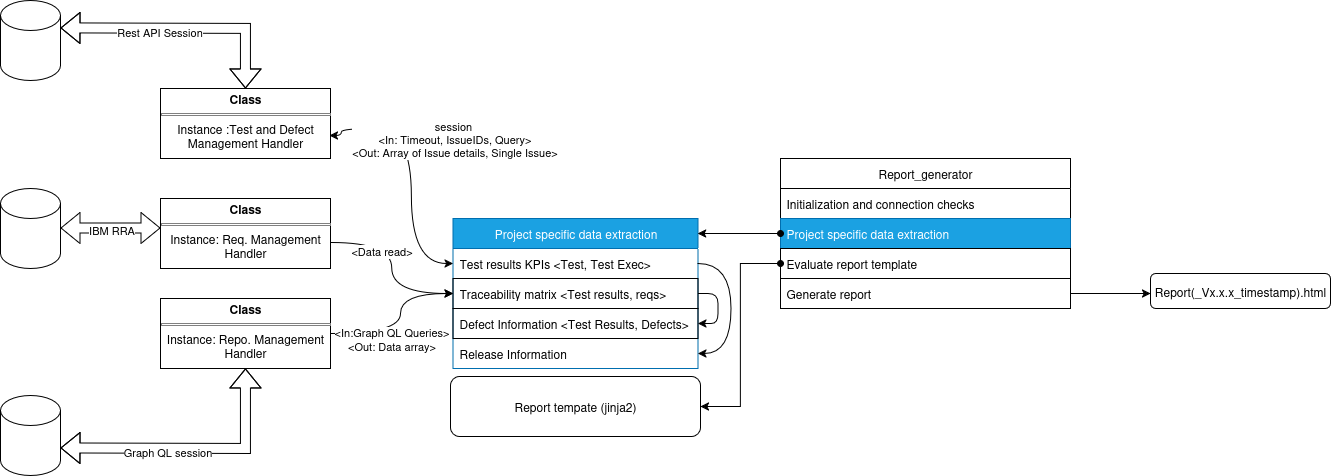

The diagram above was exported from draw.io. Its source (the exported page's mxGraphModel, read from the mxfile embedded in the PNG):
<mxGraphModel dx="719" dy="483" grid="1" gridSize="10" guides="1" tooltips="1" connect="1" arrows="1" fold="1" page="1" pageScale="1" pageWidth="850" pageHeight="1100" math="0" shadow="0">
  <root>
    <mxCell id="0" />
    <mxCell id="1" parent="0" />
    <mxCell id="VXoVKD5TfAmF9FxvL0Xk-4" value="" style="shape=cylinder3;whiteSpace=wrap;html=1;boundedLbl=1;backgroundOutline=1;size=15;" vertex="1" parent="1">
      <mxGeometry x="20" y="12" width="60" height="80" as="geometry" />
    </mxCell>
    <mxCell id="VXoVKD5TfAmF9FxvL0Xk-5" value="" style="shape=cylinder3;whiteSpace=wrap;html=1;boundedLbl=1;backgroundOutline=1;size=15;" vertex="1" parent="1">
      <mxGeometry x="20" y="200" width="60" height="80" as="geometry" />
    </mxCell>
    <mxCell id="VXoVKD5TfAmF9FxvL0Xk-6" value="" style="shape=cylinder3;whiteSpace=wrap;html=1;boundedLbl=1;backgroundOutline=1;size=15;" vertex="1" parent="1">
      <mxGeometry x="20" y="407" width="60" height="80" as="geometry" />
    </mxCell>
    <mxCell id="VXoVKD5TfAmF9FxvL0Xk-7" value="" style="shape=flexArrow;endArrow=classic;startArrow=classic;html=1;rounded=0;entryX=1;entryY=0;entryDx=0;entryDy=27.5;entryPerimeter=0;exitX=0.5;exitY=0;exitDx=0;exitDy=0;" edge="1" parent="1" source="VXoVKD5TfAmF9FxvL0Xk-36" target="VXoVKD5TfAmF9FxvL0Xk-4">
      <mxGeometry width="100" height="100" relative="1" as="geometry">
        <mxPoint x="230" y="90" as="sourcePoint" />
        <mxPoint x="100" y="40" as="targetPoint" />
        <Array as="points">
          <mxPoint x="265" y="40" />
        </Array>
      </mxGeometry>
    </mxCell>
    <mxCell id="VXoVKD5TfAmF9FxvL0Xk-8" value="Text" style="edgeLabel;html=1;align=center;verticalAlign=middle;resizable=0;points=[];" vertex="1" connectable="0" parent="VXoVKD5TfAmF9FxvL0Xk-7">
      <mxGeometry x="0.2" y="3" relative="1" as="geometry">
        <mxPoint as="offset" />
      </mxGeometry>
    </mxCell>
    <mxCell id="VXoVKD5TfAmF9FxvL0Xk-9" value="Rest API Session" style="edgeLabel;html=1;align=center;verticalAlign=middle;resizable=0;points=[];" vertex="1" connectable="0" parent="VXoVKD5TfAmF9FxvL0Xk-7">
      <mxGeometry x="0.1889" y="4" relative="1" as="geometry">
        <mxPoint as="offset" />
      </mxGeometry>
    </mxCell>
    <mxCell id="VXoVKD5TfAmF9FxvL0Xk-10" value="" style="shape=flexArrow;endArrow=classic;startArrow=classic;html=1;rounded=0;" edge="1" parent="1">
      <mxGeometry width="100" height="100" relative="1" as="geometry">
        <mxPoint x="80" y="239.5" as="sourcePoint" />
        <mxPoint x="180" y="239.5" as="targetPoint" />
      </mxGeometry>
    </mxCell>
    <mxCell id="VXoVKD5TfAmF9FxvL0Xk-14" value="IBM RRA" style="edgeLabel;html=1;align=center;verticalAlign=middle;resizable=0;points=[];" vertex="1" connectable="0" parent="VXoVKD5TfAmF9FxvL0Xk-10">
      <mxGeometry x="-0.34" y="-1" relative="1" as="geometry">
        <mxPoint x="17" y="1" as="offset" />
      </mxGeometry>
    </mxCell>
    <mxCell id="VXoVKD5TfAmF9FxvL0Xk-11" value="" style="shape=flexArrow;endArrow=classic;startArrow=classic;html=1;rounded=0;entryX=1;entryY=0;entryDx=0;entryDy=52.5;entryPerimeter=0;exitX=0.5;exitY=1;exitDx=0;exitDy=0;" edge="1" parent="1" source="VXoVKD5TfAmF9FxvL0Xk-40" target="VXoVKD5TfAmF9FxvL0Xk-6">
      <mxGeometry width="100" height="100" relative="1" as="geometry">
        <mxPoint x="240" y="397" as="sourcePoint" />
        <mxPoint x="80" y="462" as="targetPoint" />
        <Array as="points">
          <mxPoint x="265" y="460" />
        </Array>
      </mxGeometry>
    </mxCell>
    <mxCell id="VXoVKD5TfAmF9FxvL0Xk-12" value="Text" style="edgeLabel;html=1;align=center;verticalAlign=middle;resizable=0;points=[];" vertex="1" connectable="0" parent="VXoVKD5TfAmF9FxvL0Xk-11">
      <mxGeometry x="0.2" y="3" relative="1" as="geometry">
        <mxPoint as="offset" />
      </mxGeometry>
    </mxCell>
    <mxCell id="VXoVKD5TfAmF9FxvL0Xk-13" value="Graph QL session" style="edgeLabel;html=1;align=center;verticalAlign=middle;resizable=0;points=[];" vertex="1" connectable="0" parent="VXoVKD5TfAmF9FxvL0Xk-11">
      <mxGeometry x="0.1889" y="4" relative="1" as="geometry">
        <mxPoint as="offset" />
      </mxGeometry>
    </mxCell>
    <mxCell id="VXoVKD5TfAmF9FxvL0Xk-16" value="Report_generator" style="swimlane;fontStyle=0;childLayout=stackLayout;horizontal=1;startSize=30;horizontalStack=0;resizeParent=1;resizeParentMax=0;resizeLast=0;collapsible=1;marginBottom=0;whiteSpace=wrap;html=1;" vertex="1" parent="1">
      <mxGeometry x="800" y="170" width="290" height="150" as="geometry" />
    </mxCell>
    <mxCell id="VXoVKD5TfAmF9FxvL0Xk-17" value="Initialization and connection checks" style="text;strokeColor=none;fillColor=none;align=left;verticalAlign=middle;spacingLeft=4;spacingRight=4;overflow=hidden;points=[[0,0.5],[1,0.5]];portConstraint=eastwest;rotatable=0;whiteSpace=wrap;html=1;" vertex="1" parent="VXoVKD5TfAmF9FxvL0Xk-16">
      <mxGeometry y="30" width="290" height="30" as="geometry" />
    </mxCell>
    <mxCell id="VXoVKD5TfAmF9FxvL0Xk-18" value="Project specific data extraction" style="text;strokeColor=#006EAF;fillColor=#1ba1e2;align=left;verticalAlign=middle;spacingLeft=4;spacingRight=4;overflow=hidden;points=[[0,0.5],[1,0.5]];portConstraint=eastwest;rotatable=0;whiteSpace=wrap;html=1;fontColor=#ffffff;" vertex="1" parent="VXoVKD5TfAmF9FxvL0Xk-16">
      <mxGeometry y="60" width="290" height="30" as="geometry" />
    </mxCell>
    <mxCell id="VXoVKD5TfAmF9FxvL0Xk-19" value="Evaluate report template&amp;nbsp;" style="text;strokeColor=default;fillColor=none;align=left;verticalAlign=middle;spacingLeft=4;spacingRight=4;overflow=hidden;points=[[0,0.5],[1,0.5]];portConstraint=eastwest;rotatable=0;whiteSpace=wrap;html=1;" vertex="1" parent="VXoVKD5TfAmF9FxvL0Xk-16">
      <mxGeometry y="90" width="290" height="30" as="geometry" />
    </mxCell>
    <mxCell id="VXoVKD5TfAmF9FxvL0Xk-51" style="edgeStyle=orthogonalEdgeStyle;rounded=0;orthogonalLoop=1;jettySize=auto;html=1;exitX=1;exitY=0.5;exitDx=0;exitDy=0;" edge="1" parent="VXoVKD5TfAmF9FxvL0Xk-16" source="VXoVKD5TfAmF9FxvL0Xk-20">
      <mxGeometry relative="1" as="geometry">
        <mxPoint x="370" y="135" as="targetPoint" />
      </mxGeometry>
    </mxCell>
    <mxCell id="VXoVKD5TfAmF9FxvL0Xk-20" value="Generate report" style="text;strokeColor=none;fillColor=none;align=left;verticalAlign=middle;spacingLeft=4;spacingRight=4;overflow=hidden;points=[[0,0.5],[1,0.5]];portConstraint=eastwest;rotatable=0;whiteSpace=wrap;html=1;" vertex="1" parent="VXoVKD5TfAmF9FxvL0Xk-16">
      <mxGeometry y="120" width="290" height="30" as="geometry" />
    </mxCell>
    <mxCell id="VXoVKD5TfAmF9FxvL0Xk-28" style="edgeStyle=orthogonalEdgeStyle;rounded=0;orthogonalLoop=1;jettySize=auto;html=1;exitX=0;exitY=0.5;exitDx=0;exitDy=0;entryX=0;entryY=0.5;entryDx=0;entryDy=0;" edge="1" parent="VXoVKD5TfAmF9FxvL0Xk-16" source="VXoVKD5TfAmF9FxvL0Xk-16" target="VXoVKD5TfAmF9FxvL0Xk-18">
      <mxGeometry relative="1" as="geometry" />
    </mxCell>
    <mxCell id="VXoVKD5TfAmF9FxvL0Xk-21" value="Project specific data extraction" style="swimlane;fontStyle=0;childLayout=stackLayout;horizontal=1;startSize=30;horizontalStack=0;resizeParent=1;resizeParentMax=0;resizeLast=0;collapsible=1;marginBottom=0;whiteSpace=wrap;html=1;fillColor=#1ba1e2;fontColor=#ffffff;strokeColor=#006EAF;" vertex="1" parent="1">
      <mxGeometry x="472.5" y="230" width="245" height="150" as="geometry" />
    </mxCell>
    <mxCell id="VXoVKD5TfAmF9FxvL0Xk-46" style="edgeStyle=orthogonalEdgeStyle;rounded=0;orthogonalLoop=1;jettySize=auto;html=1;exitX=1;exitY=0.5;exitDx=0;exitDy=0;curved=1;" edge="1" parent="VXoVKD5TfAmF9FxvL0Xk-21" source="VXoVKD5TfAmF9FxvL0Xk-22" target="VXoVKD5TfAmF9FxvL0Xk-25">
      <mxGeometry relative="1" as="geometry">
        <Array as="points">
          <mxPoint x="278" y="45" />
          <mxPoint x="278" y="135" />
        </Array>
      </mxGeometry>
    </mxCell>
    <mxCell id="VXoVKD5TfAmF9FxvL0Xk-22" value="&lt;div&gt;Test results KPIs &amp;lt;Test, Test Exec&amp;gt;&lt;/div&gt;" style="text;strokeColor=none;fillColor=none;align=left;verticalAlign=middle;spacingLeft=4;spacingRight=4;overflow=hidden;points=[[0,0.5],[1,0.5]];portConstraint=eastwest;rotatable=0;whiteSpace=wrap;html=1;" vertex="1" parent="VXoVKD5TfAmF9FxvL0Xk-21">
      <mxGeometry y="30" width="245" height="30" as="geometry" />
    </mxCell>
    <mxCell id="VXoVKD5TfAmF9FxvL0Xk-49" style="edgeStyle=orthogonalEdgeStyle;rounded=1;orthogonalLoop=1;jettySize=auto;html=1;exitX=1;exitY=0.5;exitDx=0;exitDy=0;curved=0;" edge="1" parent="VXoVKD5TfAmF9FxvL0Xk-21" source="VXoVKD5TfAmF9FxvL0Xk-23" target="VXoVKD5TfAmF9FxvL0Xk-24">
      <mxGeometry relative="1" as="geometry" />
    </mxCell>
    <mxCell id="VXoVKD5TfAmF9FxvL0Xk-23" value="Traceability matrix &amp;lt;Test results, reqs&amp;gt;" style="text;strokeColor=default;fillColor=none;align=left;verticalAlign=middle;spacingLeft=4;spacingRight=4;overflow=hidden;points=[[0,0.5],[1,0.5]];portConstraint=eastwest;rotatable=0;whiteSpace=wrap;html=1;" vertex="1" parent="VXoVKD5TfAmF9FxvL0Xk-21">
      <mxGeometry y="60" width="245" height="30" as="geometry" />
    </mxCell>
    <mxCell id="VXoVKD5TfAmF9FxvL0Xk-24" value="Defect Information &amp;lt;Test Results, Defects&amp;gt;" style="text;strokeColor=default;fillColor=none;align=left;verticalAlign=middle;spacingLeft=4;spacingRight=4;overflow=hidden;points=[[0,0.5],[1,0.5]];portConstraint=eastwest;rotatable=0;whiteSpace=wrap;html=1;" vertex="1" parent="VXoVKD5TfAmF9FxvL0Xk-21">
      <mxGeometry y="90" width="245" height="30" as="geometry" />
    </mxCell>
    <mxCell id="VXoVKD5TfAmF9FxvL0Xk-25" value="Release Information&amp;nbsp;" style="text;strokeColor=none;fillColor=none;align=left;verticalAlign=middle;spacingLeft=4;spacingRight=4;overflow=hidden;points=[[0,0.5],[1,0.5]];portConstraint=eastwest;rotatable=0;whiteSpace=wrap;html=1;" vertex="1" parent="VXoVKD5TfAmF9FxvL0Xk-21">
      <mxGeometry y="120" width="245" height="30" as="geometry" />
    </mxCell>
    <mxCell id="VXoVKD5TfAmF9FxvL0Xk-27" value="Report tempate (jinja2)" style="rounded=1;whiteSpace=wrap;html=1;" vertex="1" parent="1">
      <mxGeometry x="470" y="388" width="250" height="60" as="geometry" />
    </mxCell>
    <mxCell id="VXoVKD5TfAmF9FxvL0Xk-26" style="edgeStyle=orthogonalEdgeStyle;rounded=0;orthogonalLoop=1;jettySize=auto;html=1;exitX=0;exitY=0.5;exitDx=0;exitDy=0;entryX=1;entryY=0.5;entryDx=0;entryDy=0;startArrow=oval;startFill=1;" edge="1" parent="1" source="VXoVKD5TfAmF9FxvL0Xk-19" target="VXoVKD5TfAmF9FxvL0Xk-27">
      <mxGeometry relative="1" as="geometry">
        <mxPoint x="780" y="450" as="targetPoint" />
      </mxGeometry>
    </mxCell>
    <mxCell id="VXoVKD5TfAmF9FxvL0Xk-30" style="edgeStyle=orthogonalEdgeStyle;rounded=0;orthogonalLoop=1;jettySize=auto;html=1;exitX=0;exitY=0.5;exitDx=0;exitDy=0;entryX=0.998;entryY=0.1;entryDx=0;entryDy=0;entryPerimeter=0;startArrow=oval;startFill=1;" edge="1" parent="1" source="VXoVKD5TfAmF9FxvL0Xk-16" target="VXoVKD5TfAmF9FxvL0Xk-21">
      <mxGeometry relative="1" as="geometry" />
    </mxCell>
    <mxCell id="VXoVKD5TfAmF9FxvL0Xk-36" value="&lt;p align=&quot;center&quot; style=&quot;margin: 4px 0px 0px;&quot;&gt;&lt;b&gt;Class&lt;/b&gt;&lt;/p&gt;&lt;hr align=&quot;center&quot; size=&quot;1&quot; style=&quot;border-style:solid;&quot;&gt;&lt;div align=&quot;center&quot; style=&quot;height:2px;&quot;&gt;Instance :Test and Defect Management Handler&lt;/div&gt;" style="verticalAlign=top;align=center;overflow=fill;html=1;whiteSpace=wrap;" vertex="1" parent="1">
      <mxGeometry x="180" y="100" width="170" height="70" as="geometry" />
    </mxCell>
    <mxCell id="VXoVKD5TfAmF9FxvL0Xk-39" value="&lt;p align=&quot;center&quot; style=&quot;margin: 4px 0px 0px;&quot;&gt;&lt;b&gt;Class&lt;/b&gt;&lt;/p&gt;&lt;hr align=&quot;center&quot; size=&quot;1&quot; style=&quot;border-style:solid;&quot;&gt;&lt;div align=&quot;center&quot; style=&quot;height:2px;&quot;&gt;Instance: Req. Management Handler&lt;/div&gt;" style="verticalAlign=top;align=center;overflow=fill;html=1;whiteSpace=wrap;" vertex="1" parent="1">
      <mxGeometry x="180" y="210" width="170" height="70" as="geometry" />
    </mxCell>
    <mxCell id="VXoVKD5TfAmF9FxvL0Xk-48" style="edgeStyle=orthogonalEdgeStyle;rounded=0;orthogonalLoop=1;jettySize=auto;html=1;exitX=1;exitY=0.5;exitDx=0;exitDy=0;entryX=0;entryY=0.5;entryDx=0;entryDy=0;curved=1;" edge="1" parent="1" source="VXoVKD5TfAmF9FxvL0Xk-40" target="VXoVKD5TfAmF9FxvL0Xk-23">
      <mxGeometry relative="1" as="geometry">
        <Array as="points">
          <mxPoint x="420" y="345" />
          <mxPoint x="420" y="305" />
        </Array>
      </mxGeometry>
    </mxCell>
    <mxCell id="VXoVKD5TfAmF9FxvL0Xk-50" value="&lt;div&gt;&amp;lt;In:Graph QL Queries&amp;gt;&lt;/div&gt;&lt;div&gt;&amp;lt;Out: Data array&amp;gt;&lt;/div&gt;" style="edgeLabel;html=1;align=center;verticalAlign=middle;resizable=0;points=[];" vertex="1" connectable="0" parent="VXoVKD5TfAmF9FxvL0Xk-48">
      <mxGeometry x="-0.6062" y="-1" relative="1" as="geometry">
        <mxPoint x="28" y="4" as="offset" />
      </mxGeometry>
    </mxCell>
    <mxCell id="VXoVKD5TfAmF9FxvL0Xk-40" value="&lt;p align=&quot;center&quot; style=&quot;margin: 4px 0px 0px;&quot;&gt;&lt;b&gt;Class&lt;/b&gt;&lt;/p&gt;&lt;hr align=&quot;center&quot; size=&quot;1&quot; style=&quot;border-style:solid;&quot;&gt;&lt;div align=&quot;center&quot; style=&quot;height:2px;&quot;&gt;Instance: Repo. Management Handler&lt;/div&gt;" style="verticalAlign=top;align=center;overflow=fill;html=1;whiteSpace=wrap;" vertex="1" parent="1">
      <mxGeometry x="180" y="310" width="170" height="70" as="geometry" />
    </mxCell>
    <mxCell id="VXoVKD5TfAmF9FxvL0Xk-41" style="edgeStyle=orthogonalEdgeStyle;rounded=0;orthogonalLoop=1;jettySize=auto;html=1;exitX=0;exitY=0.5;exitDx=0;exitDy=0;curved=1;entryX=0.994;entryY=0.671;entryDx=0;entryDy=0;entryPerimeter=0;startArrow=classic;startFill=1;" edge="1" parent="1" source="VXoVKD5TfAmF9FxvL0Xk-22" target="VXoVKD5TfAmF9FxvL0Xk-36">
      <mxGeometry relative="1" as="geometry">
        <mxPoint x="360" y="150" as="targetPoint" />
        <Array as="points">
          <mxPoint x="431" y="275" />
          <mxPoint x="431" y="140" />
          <mxPoint x="361" y="140" />
          <mxPoint x="361" y="147" />
        </Array>
      </mxGeometry>
    </mxCell>
    <mxCell id="VXoVKD5TfAmF9FxvL0Xk-42" value="&lt;div&gt;session&amp;nbsp;&lt;/div&gt;&lt;div&gt;&amp;lt;In: Timeout, IssueIDs, Query&amp;gt;&lt;/div&gt;&lt;div&gt;&amp;lt;Out: Array of Issue details, Single Issue&amp;gt;&lt;/div&gt;" style="edgeLabel;html=1;align=center;verticalAlign=middle;resizable=0;points=[];" vertex="1" connectable="0" parent="VXoVKD5TfAmF9FxvL0Xk-41">
      <mxGeometry x="0.0583" y="-1" relative="1" as="geometry">
        <mxPoint x="41" y="-26" as="offset" />
      </mxGeometry>
    </mxCell>
    <mxCell id="VXoVKD5TfAmF9FxvL0Xk-43" style="edgeStyle=orthogonalEdgeStyle;rounded=0;orthogonalLoop=1;jettySize=auto;html=1;exitX=0;exitY=0.5;exitDx=0;exitDy=0;entryX=1.006;entryY=0.629;entryDx=0;entryDy=0;entryPerimeter=0;curved=1;endArrow=none;endFill=0;startArrow=classic;startFill=1;" edge="1" parent="1" source="VXoVKD5TfAmF9FxvL0Xk-23" target="VXoVKD5TfAmF9FxvL0Xk-39">
      <mxGeometry relative="1" as="geometry" />
    </mxCell>
    <mxCell id="VXoVKD5TfAmF9FxvL0Xk-45" value="&amp;lt;Data read&amp;gt;" style="edgeLabel;html=1;align=center;verticalAlign=middle;resizable=0;points=[];" vertex="1" connectable="0" parent="VXoVKD5TfAmF9FxvL0Xk-43">
      <mxGeometry x="0.4205" y="8" relative="1" as="geometry">
        <mxPoint as="offset" />
      </mxGeometry>
    </mxCell>
    <mxCell id="VXoVKD5TfAmF9FxvL0Xk-52" value="Report(_Vx.x.x_timestamp).html" style="rounded=1;whiteSpace=wrap;html=1;" vertex="1" parent="1">
      <mxGeometry x="1170" y="285" width="180" height="35" as="geometry" />
    </mxCell>
  </root>
</mxGraphModel>